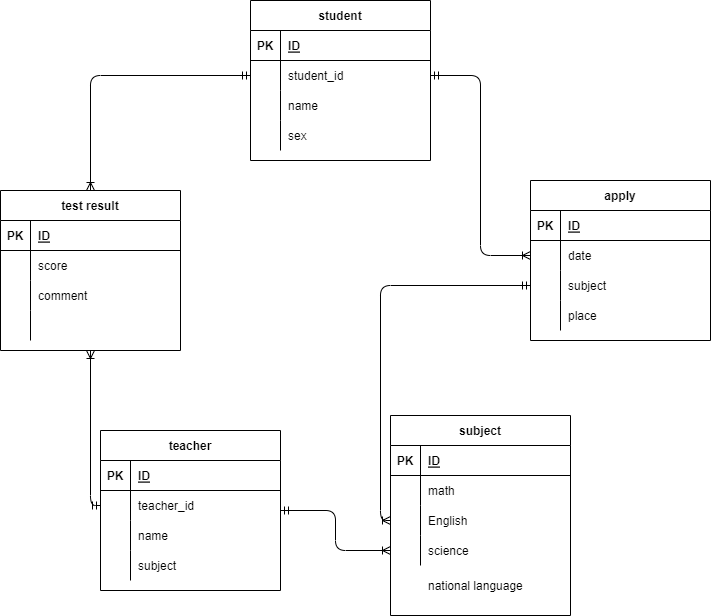

The diagram above was exported from draw.io. Its source (the exported page's mxGraphModel, read from the mxfile embedded in the PNG):
<mxGraphModel dx="1153" dy="705" grid="1" gridSize="10" guides="1" tooltips="1" connect="1" arrows="1" fold="1" page="1" pageScale="1" pageWidth="827" pageHeight="1169" math="0" shadow="0">
  <root>
    <mxCell id="0" />
    <mxCell id="1" parent="0" />
    <mxCell id="2" value="subject" style="shape=table;startSize=30;container=1;collapsible=1;childLayout=tableLayout;fixedRows=1;rowLines=0;fontStyle=1;align=center;resizeLast=1;" vertex="1" parent="1">
      <mxGeometry x="450" y="485" width="180" height="200" as="geometry" />
    </mxCell>
    <mxCell id="3" value="" style="shape=partialRectangle;collapsible=0;dropTarget=0;pointerEvents=0;fillColor=none;top=0;left=0;bottom=1;right=0;points=[[0,0.5],[1,0.5]];portConstraint=eastwest;" vertex="1" parent="2">
      <mxGeometry y="30" width="180" height="30" as="geometry" />
    </mxCell>
    <mxCell id="4" value="PK" style="shape=partialRectangle;connectable=0;fillColor=none;top=0;left=0;bottom=0;right=0;fontStyle=1;overflow=hidden;" vertex="1" parent="3">
      <mxGeometry width="30" height="30" as="geometry">
        <mxRectangle width="30" height="30" as="alternateBounds" />
      </mxGeometry>
    </mxCell>
    <mxCell id="5" value="ID" style="shape=partialRectangle;connectable=0;fillColor=none;top=0;left=0;bottom=0;right=0;align=left;spacingLeft=6;fontStyle=5;overflow=hidden;" vertex="1" parent="3">
      <mxGeometry x="30" width="150" height="30" as="geometry">
        <mxRectangle width="150" height="30" as="alternateBounds" />
      </mxGeometry>
    </mxCell>
    <mxCell id="6" value="" style="shape=partialRectangle;collapsible=0;dropTarget=0;pointerEvents=0;fillColor=none;top=0;left=0;bottom=0;right=0;points=[[0,0.5],[1,0.5]];portConstraint=eastwest;" vertex="1" parent="2">
      <mxGeometry y="60" width="180" height="30" as="geometry" />
    </mxCell>
    <mxCell id="7" value="" style="shape=partialRectangle;connectable=0;fillColor=none;top=0;left=0;bottom=0;right=0;editable=1;overflow=hidden;" vertex="1" parent="6">
      <mxGeometry width="30" height="30" as="geometry">
        <mxRectangle width="30" height="30" as="alternateBounds" />
      </mxGeometry>
    </mxCell>
    <mxCell id="8" value="math" style="shape=partialRectangle;connectable=0;fillColor=none;top=0;left=0;bottom=0;right=0;align=left;spacingLeft=6;overflow=hidden;" vertex="1" parent="6">
      <mxGeometry x="30" width="150" height="30" as="geometry">
        <mxRectangle width="150" height="30" as="alternateBounds" />
      </mxGeometry>
    </mxCell>
    <mxCell id="9" value="" style="shape=partialRectangle;collapsible=0;dropTarget=0;pointerEvents=0;fillColor=none;top=0;left=0;bottom=0;right=0;points=[[0,0.5],[1,0.5]];portConstraint=eastwest;" vertex="1" parent="2">
      <mxGeometry y="90" width="180" height="30" as="geometry" />
    </mxCell>
    <mxCell id="10" value="" style="shape=partialRectangle;connectable=0;fillColor=none;top=0;left=0;bottom=0;right=0;editable=1;overflow=hidden;" vertex="1" parent="9">
      <mxGeometry width="30" height="30" as="geometry">
        <mxRectangle width="30" height="30" as="alternateBounds" />
      </mxGeometry>
    </mxCell>
    <mxCell id="11" value="English" style="shape=partialRectangle;connectable=0;fillColor=none;top=0;left=0;bottom=0;right=0;align=left;spacingLeft=6;overflow=hidden;" vertex="1" parent="9">
      <mxGeometry x="30" width="150" height="30" as="geometry">
        <mxRectangle width="150" height="30" as="alternateBounds" />
      </mxGeometry>
    </mxCell>
    <mxCell id="12" value="" style="shape=partialRectangle;collapsible=0;dropTarget=0;pointerEvents=0;fillColor=none;top=0;left=0;bottom=0;right=0;points=[[0,0.5],[1,0.5]];portConstraint=eastwest;" vertex="1" parent="2">
      <mxGeometry y="120" width="180" height="30" as="geometry" />
    </mxCell>
    <mxCell id="13" value="" style="shape=partialRectangle;connectable=0;fillColor=none;top=0;left=0;bottom=0;right=0;editable=1;overflow=hidden;" vertex="1" parent="12">
      <mxGeometry width="30" height="30" as="geometry">
        <mxRectangle width="30" height="30" as="alternateBounds" />
      </mxGeometry>
    </mxCell>
    <mxCell id="14" value="science" style="shape=partialRectangle;connectable=0;fillColor=none;top=0;left=0;bottom=0;right=0;align=left;spacingLeft=6;overflow=hidden;" vertex="1" parent="12">
      <mxGeometry x="30" width="150" height="30" as="geometry">
        <mxRectangle width="150" height="30" as="alternateBounds" />
      </mxGeometry>
    </mxCell>
    <mxCell id="15" value="student" style="shape=table;startSize=30;container=1;collapsible=1;childLayout=tableLayout;fixedRows=1;rowLines=0;fontStyle=1;align=center;resizeLast=1;" vertex="1" parent="1">
      <mxGeometry x="310" y="70" width="180" height="160" as="geometry" />
    </mxCell>
    <mxCell id="16" value="" style="shape=partialRectangle;collapsible=0;dropTarget=0;pointerEvents=0;fillColor=none;top=0;left=0;bottom=1;right=0;points=[[0,0.5],[1,0.5]];portConstraint=eastwest;" vertex="1" parent="15">
      <mxGeometry y="30" width="180" height="30" as="geometry" />
    </mxCell>
    <mxCell id="17" value="PK" style="shape=partialRectangle;connectable=0;fillColor=none;top=0;left=0;bottom=0;right=0;fontStyle=1;overflow=hidden;" vertex="1" parent="16">
      <mxGeometry width="30" height="30" as="geometry">
        <mxRectangle width="30" height="30" as="alternateBounds" />
      </mxGeometry>
    </mxCell>
    <mxCell id="18" value="ID" style="shape=partialRectangle;connectable=0;fillColor=none;top=0;left=0;bottom=0;right=0;align=left;spacingLeft=6;fontStyle=5;overflow=hidden;" vertex="1" parent="16">
      <mxGeometry x="30" width="150" height="30" as="geometry">
        <mxRectangle width="150" height="30" as="alternateBounds" />
      </mxGeometry>
    </mxCell>
    <mxCell id="19" value="" style="shape=partialRectangle;collapsible=0;dropTarget=0;pointerEvents=0;fillColor=none;top=0;left=0;bottom=0;right=0;points=[[0,0.5],[1,0.5]];portConstraint=eastwest;" vertex="1" parent="15">
      <mxGeometry y="60" width="180" height="30" as="geometry" />
    </mxCell>
    <mxCell id="20" value="" style="shape=partialRectangle;connectable=0;fillColor=none;top=0;left=0;bottom=0;right=0;editable=1;overflow=hidden;" vertex="1" parent="19">
      <mxGeometry width="30" height="30" as="geometry">
        <mxRectangle width="30" height="30" as="alternateBounds" />
      </mxGeometry>
    </mxCell>
    <mxCell id="21" value="student_id" style="shape=partialRectangle;connectable=0;fillColor=none;top=0;left=0;bottom=0;right=0;align=left;spacingLeft=6;overflow=hidden;" vertex="1" parent="19">
      <mxGeometry x="30" width="150" height="30" as="geometry">
        <mxRectangle width="150" height="30" as="alternateBounds" />
      </mxGeometry>
    </mxCell>
    <mxCell id="22" value="" style="shape=partialRectangle;collapsible=0;dropTarget=0;pointerEvents=0;fillColor=none;top=0;left=0;bottom=0;right=0;points=[[0,0.5],[1,0.5]];portConstraint=eastwest;" vertex="1" parent="15">
      <mxGeometry y="90" width="180" height="30" as="geometry" />
    </mxCell>
    <mxCell id="23" value="" style="shape=partialRectangle;connectable=0;fillColor=none;top=0;left=0;bottom=0;right=0;editable=1;overflow=hidden;" vertex="1" parent="22">
      <mxGeometry width="30" height="30" as="geometry">
        <mxRectangle width="30" height="30" as="alternateBounds" />
      </mxGeometry>
    </mxCell>
    <mxCell id="24" value="name" style="shape=partialRectangle;connectable=0;fillColor=none;top=0;left=0;bottom=0;right=0;align=left;spacingLeft=6;overflow=hidden;" vertex="1" parent="22">
      <mxGeometry x="30" width="150" height="30" as="geometry">
        <mxRectangle width="150" height="30" as="alternateBounds" />
      </mxGeometry>
    </mxCell>
    <mxCell id="25" value="" style="shape=partialRectangle;collapsible=0;dropTarget=0;pointerEvents=0;fillColor=none;top=0;left=0;bottom=0;right=0;points=[[0,0.5],[1,0.5]];portConstraint=eastwest;" vertex="1" parent="15">
      <mxGeometry y="120" width="180" height="30" as="geometry" />
    </mxCell>
    <mxCell id="26" value="" style="shape=partialRectangle;connectable=0;fillColor=none;top=0;left=0;bottom=0;right=0;editable=1;overflow=hidden;" vertex="1" parent="25">
      <mxGeometry width="30" height="30" as="geometry">
        <mxRectangle width="30" height="30" as="alternateBounds" />
      </mxGeometry>
    </mxCell>
    <mxCell id="27" value="sex" style="shape=partialRectangle;connectable=0;fillColor=none;top=0;left=0;bottom=0;right=0;align=left;spacingLeft=6;overflow=hidden;" vertex="1" parent="25">
      <mxGeometry x="30" width="150" height="30" as="geometry">
        <mxRectangle width="150" height="30" as="alternateBounds" />
      </mxGeometry>
    </mxCell>
    <mxCell id="76" style="edgeStyle=orthogonalEdgeStyle;html=1;entryX=0;entryY=0.5;entryDx=0;entryDy=0;startArrow=ERmandOne;startFill=0;endArrow=ERoneToMany;endFill=0;" edge="1" parent="1" source="28" target="12">
      <mxGeometry relative="1" as="geometry" />
    </mxCell>
    <mxCell id="28" value="teacher" style="shape=table;startSize=30;container=1;collapsible=1;childLayout=tableLayout;fixedRows=1;rowLines=0;fontStyle=1;align=center;resizeLast=1;" vertex="1" parent="1">
      <mxGeometry x="160" y="500" width="180" height="160" as="geometry" />
    </mxCell>
    <mxCell id="29" value="" style="shape=partialRectangle;collapsible=0;dropTarget=0;pointerEvents=0;fillColor=none;top=0;left=0;bottom=1;right=0;points=[[0,0.5],[1,0.5]];portConstraint=eastwest;" vertex="1" parent="28">
      <mxGeometry y="30" width="180" height="30" as="geometry" />
    </mxCell>
    <mxCell id="30" value="PK" style="shape=partialRectangle;connectable=0;fillColor=none;top=0;left=0;bottom=0;right=0;fontStyle=1;overflow=hidden;" vertex="1" parent="29">
      <mxGeometry width="30" height="30" as="geometry">
        <mxRectangle width="30" height="30" as="alternateBounds" />
      </mxGeometry>
    </mxCell>
    <mxCell id="31" value="ID" style="shape=partialRectangle;connectable=0;fillColor=none;top=0;left=0;bottom=0;right=0;align=left;spacingLeft=6;fontStyle=5;overflow=hidden;" vertex="1" parent="29">
      <mxGeometry x="30" width="150" height="30" as="geometry">
        <mxRectangle width="150" height="30" as="alternateBounds" />
      </mxGeometry>
    </mxCell>
    <mxCell id="32" value="" style="shape=partialRectangle;collapsible=0;dropTarget=0;pointerEvents=0;fillColor=none;top=0;left=0;bottom=0;right=0;points=[[0,0.5],[1,0.5]];portConstraint=eastwest;" vertex="1" parent="28">
      <mxGeometry y="60" width="180" height="30" as="geometry" />
    </mxCell>
    <mxCell id="33" value="" style="shape=partialRectangle;connectable=0;fillColor=none;top=0;left=0;bottom=0;right=0;editable=1;overflow=hidden;" vertex="1" parent="32">
      <mxGeometry width="30" height="30" as="geometry">
        <mxRectangle width="30" height="30" as="alternateBounds" />
      </mxGeometry>
    </mxCell>
    <mxCell id="34" value="teacher_id" style="shape=partialRectangle;connectable=0;fillColor=none;top=0;left=0;bottom=0;right=0;align=left;spacingLeft=6;overflow=hidden;" vertex="1" parent="32">
      <mxGeometry x="30" width="150" height="30" as="geometry">
        <mxRectangle width="150" height="30" as="alternateBounds" />
      </mxGeometry>
    </mxCell>
    <mxCell id="35" value="" style="shape=partialRectangle;collapsible=0;dropTarget=0;pointerEvents=0;fillColor=none;top=0;left=0;bottom=0;right=0;points=[[0,0.5],[1,0.5]];portConstraint=eastwest;" vertex="1" parent="28">
      <mxGeometry y="90" width="180" height="30" as="geometry" />
    </mxCell>
    <mxCell id="36" value="" style="shape=partialRectangle;connectable=0;fillColor=none;top=0;left=0;bottom=0;right=0;editable=1;overflow=hidden;" vertex="1" parent="35">
      <mxGeometry width="30" height="30" as="geometry">
        <mxRectangle width="30" height="30" as="alternateBounds" />
      </mxGeometry>
    </mxCell>
    <mxCell id="37" value="name" style="shape=partialRectangle;connectable=0;fillColor=none;top=0;left=0;bottom=0;right=0;align=left;spacingLeft=6;overflow=hidden;" vertex="1" parent="35">
      <mxGeometry x="30" width="150" height="30" as="geometry">
        <mxRectangle width="150" height="30" as="alternateBounds" />
      </mxGeometry>
    </mxCell>
    <mxCell id="38" value="" style="shape=partialRectangle;collapsible=0;dropTarget=0;pointerEvents=0;fillColor=none;top=0;left=0;bottom=0;right=0;points=[[0,0.5],[1,0.5]];portConstraint=eastwest;" vertex="1" parent="28">
      <mxGeometry y="120" width="180" height="30" as="geometry" />
    </mxCell>
    <mxCell id="39" value="" style="shape=partialRectangle;connectable=0;fillColor=none;top=0;left=0;bottom=0;right=0;editable=1;overflow=hidden;" vertex="1" parent="38">
      <mxGeometry width="30" height="30" as="geometry">
        <mxRectangle width="30" height="30" as="alternateBounds" />
      </mxGeometry>
    </mxCell>
    <mxCell id="40" value="subject" style="shape=partialRectangle;connectable=0;fillColor=none;top=0;left=0;bottom=0;right=0;align=left;spacingLeft=6;overflow=hidden;" vertex="1" parent="38">
      <mxGeometry x="30" width="150" height="30" as="geometry">
        <mxRectangle width="150" height="30" as="alternateBounds" />
      </mxGeometry>
    </mxCell>
    <mxCell id="44" value="apply" style="shape=table;startSize=30;container=1;collapsible=1;childLayout=tableLayout;fixedRows=1;rowLines=0;fontStyle=1;align=center;resizeLast=1;" vertex="1" parent="1">
      <mxGeometry x="590" y="250" width="180" height="160" as="geometry" />
    </mxCell>
    <mxCell id="45" value="" style="shape=partialRectangle;collapsible=0;dropTarget=0;pointerEvents=0;fillColor=none;top=0;left=0;bottom=1;right=0;points=[[0,0.5],[1,0.5]];portConstraint=eastwest;" vertex="1" parent="44">
      <mxGeometry y="30" width="180" height="30" as="geometry" />
    </mxCell>
    <mxCell id="46" value="PK" style="shape=partialRectangle;connectable=0;fillColor=none;top=0;left=0;bottom=0;right=0;fontStyle=1;overflow=hidden;" vertex="1" parent="45">
      <mxGeometry width="30" height="30" as="geometry">
        <mxRectangle width="30" height="30" as="alternateBounds" />
      </mxGeometry>
    </mxCell>
    <mxCell id="47" value="ID" style="shape=partialRectangle;connectable=0;fillColor=none;top=0;left=0;bottom=0;right=0;align=left;spacingLeft=6;fontStyle=5;overflow=hidden;" vertex="1" parent="45">
      <mxGeometry x="30" width="150" height="30" as="geometry">
        <mxRectangle width="150" height="30" as="alternateBounds" />
      </mxGeometry>
    </mxCell>
    <mxCell id="48" value="" style="shape=partialRectangle;collapsible=0;dropTarget=0;pointerEvents=0;fillColor=none;top=0;left=0;bottom=0;right=0;points=[[0,0.5],[1,0.5]];portConstraint=eastwest;" vertex="1" parent="44">
      <mxGeometry y="60" width="180" height="30" as="geometry" />
    </mxCell>
    <mxCell id="49" value="" style="shape=partialRectangle;connectable=0;fillColor=none;top=0;left=0;bottom=0;right=0;editable=1;overflow=hidden;" vertex="1" parent="48">
      <mxGeometry width="30" height="30" as="geometry">
        <mxRectangle width="30" height="30" as="alternateBounds" />
      </mxGeometry>
    </mxCell>
    <mxCell id="50" value="date" style="shape=partialRectangle;connectable=0;fillColor=none;top=0;left=0;bottom=0;right=0;align=left;spacingLeft=6;overflow=hidden;" vertex="1" parent="48">
      <mxGeometry x="30" width="150" height="30" as="geometry">
        <mxRectangle width="150" height="30" as="alternateBounds" />
      </mxGeometry>
    </mxCell>
    <mxCell id="51" value="" style="shape=partialRectangle;collapsible=0;dropTarget=0;pointerEvents=0;fillColor=none;top=0;left=0;bottom=0;right=0;points=[[0,0.5],[1,0.5]];portConstraint=eastwest;" vertex="1" parent="44">
      <mxGeometry y="90" width="180" height="30" as="geometry" />
    </mxCell>
    <mxCell id="52" value="" style="shape=partialRectangle;connectable=0;fillColor=none;top=0;left=0;bottom=0;right=0;editable=1;overflow=hidden;" vertex="1" parent="51">
      <mxGeometry width="30" height="30" as="geometry">
        <mxRectangle width="30" height="30" as="alternateBounds" />
      </mxGeometry>
    </mxCell>
    <mxCell id="53" value="subject" style="shape=partialRectangle;connectable=0;fillColor=none;top=0;left=0;bottom=0;right=0;align=left;spacingLeft=6;overflow=hidden;" vertex="1" parent="51">
      <mxGeometry x="30" width="150" height="30" as="geometry">
        <mxRectangle width="150" height="30" as="alternateBounds" />
      </mxGeometry>
    </mxCell>
    <mxCell id="54" value="" style="shape=partialRectangle;collapsible=0;dropTarget=0;pointerEvents=0;fillColor=none;top=0;left=0;bottom=0;right=0;points=[[0,0.5],[1,0.5]];portConstraint=eastwest;" vertex="1" parent="44">
      <mxGeometry y="120" width="180" height="30" as="geometry" />
    </mxCell>
    <mxCell id="55" value="" style="shape=partialRectangle;connectable=0;fillColor=none;top=0;left=0;bottom=0;right=0;editable=1;overflow=hidden;" vertex="1" parent="54">
      <mxGeometry width="30" height="30" as="geometry">
        <mxRectangle width="30" height="30" as="alternateBounds" />
      </mxGeometry>
    </mxCell>
    <mxCell id="56" value="place" style="shape=partialRectangle;connectable=0;fillColor=none;top=0;left=0;bottom=0;right=0;align=left;spacingLeft=6;overflow=hidden;" vertex="1" parent="54">
      <mxGeometry x="30" width="150" height="30" as="geometry">
        <mxRectangle width="150" height="30" as="alternateBounds" />
      </mxGeometry>
    </mxCell>
    <mxCell id="74" style="edgeStyle=orthogonalEdgeStyle;html=1;entryX=0;entryY=0.5;entryDx=0;entryDy=0;startArrow=ERoneToMany;startFill=0;endArrow=ERmandOne;endFill=0;" edge="1" parent="1" source="57" target="19">
      <mxGeometry relative="1" as="geometry" />
    </mxCell>
    <mxCell id="57" value="test result" style="shape=table;startSize=30;container=1;collapsible=1;childLayout=tableLayout;fixedRows=1;rowLines=0;fontStyle=1;align=center;resizeLast=1;" vertex="1" parent="1">
      <mxGeometry x="60" y="260" width="180" height="160" as="geometry" />
    </mxCell>
    <mxCell id="58" value="" style="shape=partialRectangle;collapsible=0;dropTarget=0;pointerEvents=0;fillColor=none;top=0;left=0;bottom=1;right=0;points=[[0,0.5],[1,0.5]];portConstraint=eastwest;" vertex="1" parent="57">
      <mxGeometry y="30" width="180" height="30" as="geometry" />
    </mxCell>
    <mxCell id="59" value="PK" style="shape=partialRectangle;connectable=0;fillColor=none;top=0;left=0;bottom=0;right=0;fontStyle=1;overflow=hidden;" vertex="1" parent="58">
      <mxGeometry width="30" height="30" as="geometry">
        <mxRectangle width="30" height="30" as="alternateBounds" />
      </mxGeometry>
    </mxCell>
    <mxCell id="60" value="ID" style="shape=partialRectangle;connectable=0;fillColor=none;top=0;left=0;bottom=0;right=0;align=left;spacingLeft=6;fontStyle=5;overflow=hidden;" vertex="1" parent="58">
      <mxGeometry x="30" width="150" height="30" as="geometry">
        <mxRectangle width="150" height="30" as="alternateBounds" />
      </mxGeometry>
    </mxCell>
    <mxCell id="61" value="" style="shape=partialRectangle;collapsible=0;dropTarget=0;pointerEvents=0;fillColor=none;top=0;left=0;bottom=0;right=0;points=[[0,0.5],[1,0.5]];portConstraint=eastwest;" vertex="1" parent="57">
      <mxGeometry y="60" width="180" height="30" as="geometry" />
    </mxCell>
    <mxCell id="62" value="" style="shape=partialRectangle;connectable=0;fillColor=none;top=0;left=0;bottom=0;right=0;editable=1;overflow=hidden;" vertex="1" parent="61">
      <mxGeometry width="30" height="30" as="geometry">
        <mxRectangle width="30" height="30" as="alternateBounds" />
      </mxGeometry>
    </mxCell>
    <mxCell id="63" value="score" style="shape=partialRectangle;connectable=0;fillColor=none;top=0;left=0;bottom=0;right=0;align=left;spacingLeft=6;overflow=hidden;" vertex="1" parent="61">
      <mxGeometry x="30" width="150" height="30" as="geometry">
        <mxRectangle width="150" height="30" as="alternateBounds" />
      </mxGeometry>
    </mxCell>
    <mxCell id="64" value="" style="shape=partialRectangle;collapsible=0;dropTarget=0;pointerEvents=0;fillColor=none;top=0;left=0;bottom=0;right=0;points=[[0,0.5],[1,0.5]];portConstraint=eastwest;" vertex="1" parent="57">
      <mxGeometry y="90" width="180" height="30" as="geometry" />
    </mxCell>
    <mxCell id="65" value="" style="shape=partialRectangle;connectable=0;fillColor=none;top=0;left=0;bottom=0;right=0;editable=1;overflow=hidden;" vertex="1" parent="64">
      <mxGeometry width="30" height="30" as="geometry">
        <mxRectangle width="30" height="30" as="alternateBounds" />
      </mxGeometry>
    </mxCell>
    <mxCell id="66" value="comment" style="shape=partialRectangle;connectable=0;fillColor=none;top=0;left=0;bottom=0;right=0;align=left;spacingLeft=6;overflow=hidden;" vertex="1" parent="64">
      <mxGeometry x="30" width="150" height="30" as="geometry">
        <mxRectangle width="150" height="30" as="alternateBounds" />
      </mxGeometry>
    </mxCell>
    <mxCell id="67" value="" style="shape=partialRectangle;collapsible=0;dropTarget=0;pointerEvents=0;fillColor=none;top=0;left=0;bottom=0;right=0;points=[[0,0.5],[1,0.5]];portConstraint=eastwest;" vertex="1" parent="57">
      <mxGeometry y="120" width="180" height="30" as="geometry" />
    </mxCell>
    <mxCell id="68" value="" style="shape=partialRectangle;connectable=0;fillColor=none;top=0;left=0;bottom=0;right=0;editable=1;overflow=hidden;" vertex="1" parent="67">
      <mxGeometry width="30" height="30" as="geometry">
        <mxRectangle width="30" height="30" as="alternateBounds" />
      </mxGeometry>
    </mxCell>
    <mxCell id="69" value="" style="shape=partialRectangle;connectable=0;fillColor=none;top=0;left=0;bottom=0;right=0;align=left;spacingLeft=6;overflow=hidden;" vertex="1" parent="67">
      <mxGeometry x="30" width="150" height="30" as="geometry">
        <mxRectangle width="150" height="30" as="alternateBounds" />
      </mxGeometry>
    </mxCell>
    <mxCell id="70" style="edgeStyle=orthogonalEdgeStyle;html=1;entryX=0;entryY=0.5;entryDx=0;entryDy=0;startArrow=ERmandOne;startFill=0;endArrow=ERoneToMany;endFill=0;" edge="1" parent="1" source="19" target="48">
      <mxGeometry relative="1" as="geometry" />
    </mxCell>
    <mxCell id="71" value="" style="shape=partialRectangle;collapsible=0;dropTarget=0;pointerEvents=0;fillColor=none;top=0;left=0;bottom=0;right=0;points=[[0,0.5],[1,0.5]];portConstraint=eastwest;" vertex="1" parent="1">
      <mxGeometry x="450" y="640" width="180" height="30" as="geometry" />
    </mxCell>
    <mxCell id="72" value="" style="shape=partialRectangle;connectable=0;fillColor=none;top=0;left=0;bottom=0;right=0;editable=1;overflow=hidden;" vertex="1" parent="71">
      <mxGeometry width="30" height="30" as="geometry">
        <mxRectangle width="30" height="30" as="alternateBounds" />
      </mxGeometry>
    </mxCell>
    <mxCell id="73" value="national language" style="shape=partialRectangle;connectable=0;fillColor=none;top=0;left=0;bottom=0;right=0;align=left;spacingLeft=6;overflow=hidden;" vertex="1" parent="71">
      <mxGeometry x="30" width="150" height="30" as="geometry">
        <mxRectangle width="150" height="30" as="alternateBounds" />
      </mxGeometry>
    </mxCell>
    <mxCell id="75" style="edgeStyle=orthogonalEdgeStyle;html=1;entryX=0;entryY=0.5;entryDx=0;entryDy=0;startArrow=ERmandOne;startFill=0;endArrow=ERoneToMany;endFill=0;" edge="1" parent="1" source="51" target="9">
      <mxGeometry relative="1" as="geometry" />
    </mxCell>
    <mxCell id="77" style="edgeStyle=orthogonalEdgeStyle;html=1;entryX=0.5;entryY=1;entryDx=0;entryDy=0;startArrow=ERmandOne;startFill=0;endArrow=ERoneToMany;endFill=0;" edge="1" parent="1" source="32" target="57">
      <mxGeometry relative="1" as="geometry" />
    </mxCell>
  </root>
</mxGraphModel>